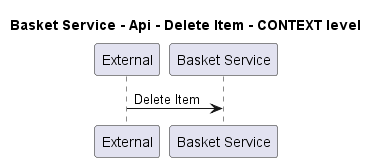

The diagram above was rendered by PlantUML. Its source (embedded in the PNG):
@startuml
!pragma layout smetana

title Basket Service - Api - Delete Item - CONTEXT level

participant "External" as C4InterFlow.SoftwareSystems.ExternalSystem
participant "Basket Service" as ECommercePlatform.SoftwareSystems.BasketService

C4InterFlow.SoftwareSystems.ExternalSystem -> ECommercePlatform.SoftwareSystems.BasketService : Delete Item


@enduml